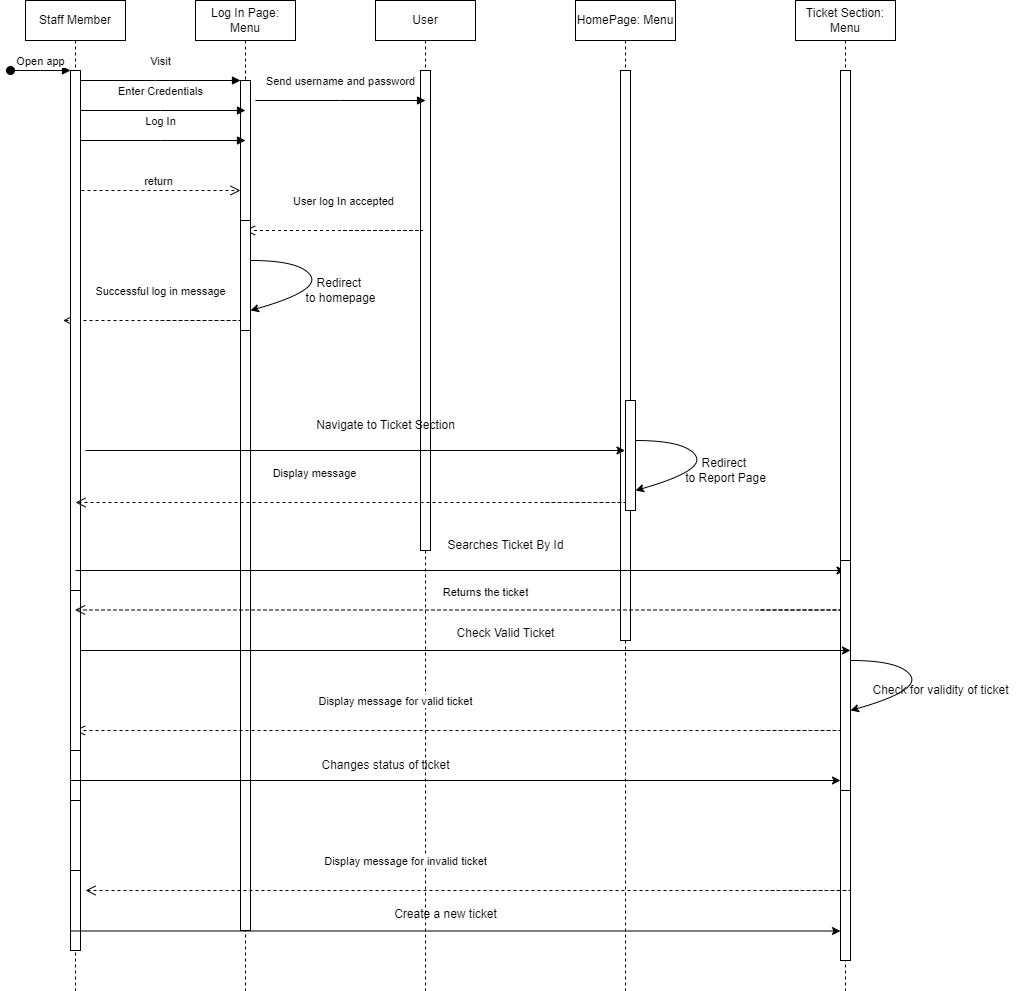

The diagram above was exported from draw.io. Its source (the exported page's mxGraphModel, read from the mxfile embedded in the PNG):
<mxGraphModel dx="794" dy="446" grid="1" gridSize="10" guides="1" tooltips="1" connect="1" arrows="1" fold="1" page="1" pageScale="1" pageWidth="850" pageHeight="1100" math="0" shadow="0">
  <root>
    <mxCell id="0" />
    <mxCell id="1" parent="0" />
    <mxCell id="fbcvhjBECFxQm6JeCMHy-2" value="Log In Page: Menu" style="shape=umlLifeline;perimeter=lifelinePerimeter;whiteSpace=wrap;html=1;container=0;dropTarget=0;collapsible=0;recursiveResize=0;outlineConnect=0;portConstraint=eastwest;newEdgeStyle={&quot;edgeStyle&quot;:&quot;elbowEdgeStyle&quot;,&quot;elbow&quot;:&quot;vertical&quot;,&quot;curved&quot;:0,&quot;rounded&quot;:0};" parent="1" vertex="1">
      <mxGeometry x="220" y="40" width="100" height="990" as="geometry" />
    </mxCell>
    <mxCell id="fbcvhjBECFxQm6JeCMHy-3" value="" style="html=1;points=[];perimeter=orthogonalPerimeter;outlineConnect=0;targetShapes=umlLifeline;portConstraint=eastwest;newEdgeStyle={&quot;edgeStyle&quot;:&quot;elbowEdgeStyle&quot;,&quot;elbow&quot;:&quot;vertical&quot;,&quot;curved&quot;:0,&quot;rounded&quot;:0};" parent="fbcvhjBECFxQm6JeCMHy-2" vertex="1">
      <mxGeometry x="45" y="80" width="10" height="850" as="geometry" />
    </mxCell>
    <mxCell id="fbcvhjBECFxQm6JeCMHy-4" value="Visit" style="html=1;verticalAlign=bottom;endArrow=block;edgeStyle=elbowEdgeStyle;elbow=vertical;curved=0;rounded=0;" parent="1" source="fbcvhjBECFxQm6JeCMHy-17" target="fbcvhjBECFxQm6JeCMHy-3" edge="1">
      <mxGeometry y="10" relative="1" as="geometry">
        <mxPoint x="195" y="130" as="sourcePoint" />
        <Array as="points">
          <mxPoint x="180" y="120" />
        </Array>
        <mxPoint as="offset" />
      </mxGeometry>
    </mxCell>
    <mxCell id="fbcvhjBECFxQm6JeCMHy-5" value="return" style="html=1;verticalAlign=bottom;endArrow=open;dashed=1;endSize=8;edgeStyle=elbowEdgeStyle;elbow=vertical;curved=0;rounded=0;" parent="1" target="fbcvhjBECFxQm6JeCMHy-3" edge="1">
      <mxGeometry relative="1" as="geometry">
        <mxPoint x="175" y="235" as="targetPoint" />
        <Array as="points">
          <mxPoint x="180" y="230" />
        </Array>
        <mxPoint x="100" y="230" as="sourcePoint" />
      </mxGeometry>
    </mxCell>
    <mxCell id="fbcvhjBECFxQm6JeCMHy-6" value="Enter Credentials" style="html=1;verticalAlign=bottom;endArrow=block;edgeStyle=elbowEdgeStyle;elbow=vertical;curved=0;rounded=0;" parent="1" edge="1">
      <mxGeometry y="10" relative="1" as="geometry">
        <mxPoint x="100" y="150" as="sourcePoint" />
        <Array as="points">
          <mxPoint x="185" y="150" />
        </Array>
        <mxPoint x="270" y="150" as="targetPoint" />
        <mxPoint as="offset" />
      </mxGeometry>
    </mxCell>
    <mxCell id="fbcvhjBECFxQm6JeCMHy-7" value="Log In" style="html=1;verticalAlign=bottom;endArrow=block;edgeStyle=elbowEdgeStyle;elbow=vertical;curved=0;rounded=0;" parent="1" edge="1">
      <mxGeometry y="10" relative="1" as="geometry">
        <mxPoint x="100" y="180" as="sourcePoint" />
        <Array as="points">
          <mxPoint x="185" y="180" />
        </Array>
        <mxPoint x="270" y="180" as="targetPoint" />
        <mxPoint as="offset" />
      </mxGeometry>
    </mxCell>
    <mxCell id="fbcvhjBECFxQm6JeCMHy-8" value="User" style="shape=umlLifeline;perimeter=lifelinePerimeter;whiteSpace=wrap;html=1;container=0;dropTarget=0;collapsible=0;recursiveResize=0;outlineConnect=0;portConstraint=eastwest;newEdgeStyle={&quot;edgeStyle&quot;:&quot;elbowEdgeStyle&quot;,&quot;elbow&quot;:&quot;vertical&quot;,&quot;curved&quot;:0,&quot;rounded&quot;:0};" parent="1" vertex="1">
      <mxGeometry x="400" y="40" width="100" height="990" as="geometry" />
    </mxCell>
    <mxCell id="fbcvhjBECFxQm6JeCMHy-9" value="" style="html=1;points=[];perimeter=orthogonalPerimeter;outlineConnect=0;targetShapes=umlLifeline;portConstraint=eastwest;newEdgeStyle={&quot;edgeStyle&quot;:&quot;elbowEdgeStyle&quot;,&quot;elbow&quot;:&quot;vertical&quot;,&quot;curved&quot;:0,&quot;rounded&quot;:0};" parent="fbcvhjBECFxQm6JeCMHy-8" vertex="1">
      <mxGeometry x="45" y="70" width="10" height="480" as="geometry" />
    </mxCell>
    <mxCell id="fbcvhjBECFxQm6JeCMHy-10" value="Send username and password" style="html=1;verticalAlign=bottom;endArrow=block;edgeStyle=elbowEdgeStyle;elbow=vertical;curved=0;rounded=0;" parent="1" edge="1">
      <mxGeometry y="10" relative="1" as="geometry">
        <mxPoint x="280" y="140" as="sourcePoint" />
        <Array as="points">
          <mxPoint x="365" y="140" />
        </Array>
        <mxPoint x="450" y="140" as="targetPoint" />
        <mxPoint as="offset" />
      </mxGeometry>
    </mxCell>
    <mxCell id="fbcvhjBECFxQm6JeCMHy-11" value="User log In accepted" style="html=1;verticalAlign=bottom;endArrow=open;dashed=1;endSize=8;edgeStyle=elbowEdgeStyle;elbow=vertical;curved=0;rounded=0;" parent="1" target="fbcvhjBECFxQm6JeCMHy-2" edge="1">
      <mxGeometry x="0.2418" y="-20" relative="1" as="geometry">
        <mxPoint x="532.5" y="270" as="targetPoint" />
        <Array as="points">
          <mxPoint x="447.5" y="270" />
        </Array>
        <mxPoint x="367.5" y="270" as="sourcePoint" />
        <mxPoint as="offset" />
      </mxGeometry>
    </mxCell>
    <mxCell id="fbcvhjBECFxQm6JeCMHy-12" value="" style="rounded=0;whiteSpace=wrap;html=1;" parent="1" vertex="1">
      <mxGeometry x="265" y="260" width="10" height="110" as="geometry" />
    </mxCell>
    <mxCell id="fbcvhjBECFxQm6JeCMHy-13" value="" style="curved=1;endArrow=classic;html=1;rounded=0;" parent="1" edge="1">
      <mxGeometry width="50" height="50" relative="1" as="geometry">
        <mxPoint x="275" y="300" as="sourcePoint" />
        <mxPoint x="275" y="350" as="targetPoint" />
        <Array as="points">
          <mxPoint x="325" y="300" />
          <mxPoint x="345" y="330" />
          <mxPoint x="275" y="350" />
        </Array>
      </mxGeometry>
    </mxCell>
    <mxCell id="fbcvhjBECFxQm6JeCMHy-14" value="Redirect&amp;nbsp;&lt;div&gt;to homepage&lt;/div&gt;" style="text;html=1;align=center;verticalAlign=middle;resizable=0;points=[];autosize=1;strokeColor=none;fillColor=none;" parent="1" vertex="1">
      <mxGeometry x="320" y="310" width="90" height="40" as="geometry" />
    </mxCell>
    <mxCell id="fbcvhjBECFxQm6JeCMHy-15" value="Successful log in message" style="html=1;verticalAlign=bottom;endArrow=open;dashed=1;endSize=8;edgeStyle=elbowEdgeStyle;elbow=vertical;curved=0;rounded=0;" parent="1" edge="1">
      <mxGeometry x="0.2418" y="-20" relative="1" as="geometry">
        <mxPoint x="87.5" y="360" as="targetPoint" />
        <Array as="points">
          <mxPoint x="265" y="360" />
        </Array>
        <mxPoint x="185" y="360" as="sourcePoint" />
        <mxPoint as="offset" />
      </mxGeometry>
    </mxCell>
    <mxCell id="fbcvhjBECFxQm6JeCMHy-16" value="Staff Member" style="shape=umlLifeline;perimeter=lifelinePerimeter;whiteSpace=wrap;html=1;container=0;dropTarget=0;collapsible=0;recursiveResize=0;outlineConnect=0;portConstraint=eastwest;newEdgeStyle={&quot;edgeStyle&quot;:&quot;elbowEdgeStyle&quot;,&quot;elbow&quot;:&quot;vertical&quot;,&quot;curved&quot;:0,&quot;rounded&quot;:0};" parent="1" vertex="1">
      <mxGeometry x="50" y="40" width="100" height="990" as="geometry" />
    </mxCell>
    <mxCell id="fbcvhjBECFxQm6JeCMHy-17" value="" style="html=1;points=[];perimeter=orthogonalPerimeter;outlineConnect=0;targetShapes=umlLifeline;portConstraint=eastwest;newEdgeStyle={&quot;edgeStyle&quot;:&quot;elbowEdgeStyle&quot;,&quot;elbow&quot;:&quot;vertical&quot;,&quot;curved&quot;:0,&quot;rounded&quot;:0};" parent="fbcvhjBECFxQm6JeCMHy-16" vertex="1">
      <mxGeometry x="45" y="70" width="10" height="880" as="geometry" />
    </mxCell>
    <mxCell id="fbcvhjBECFxQm6JeCMHy-18" value="Open app" style="html=1;verticalAlign=bottom;startArrow=oval;endArrow=block;startSize=8;edgeStyle=elbowEdgeStyle;elbow=vertical;curved=0;rounded=0;" parent="fbcvhjBECFxQm6JeCMHy-16" target="fbcvhjBECFxQm6JeCMHy-17" edge="1">
      <mxGeometry relative="1" as="geometry">
        <mxPoint x="-15" y="70" as="sourcePoint" />
      </mxGeometry>
    </mxCell>
    <mxCell id="fbcvhjBECFxQm6JeCMHy-19" value="Navigate to Ticket Section" style="text;html=1;align=center;verticalAlign=middle;resizable=0;points=[];autosize=1;strokeColor=none;fillColor=none;" parent="1" vertex="1">
      <mxGeometry x="330" y="450" width="160" height="30" as="geometry" />
    </mxCell>
    <mxCell id="fbcvhjBECFxQm6JeCMHy-21" value="HomePage: Menu" style="shape=umlLifeline;perimeter=lifelinePerimeter;whiteSpace=wrap;html=1;container=0;dropTarget=0;collapsible=0;recursiveResize=0;outlineConnect=0;portConstraint=eastwest;newEdgeStyle={&quot;edgeStyle&quot;:&quot;elbowEdgeStyle&quot;,&quot;elbow&quot;:&quot;vertical&quot;,&quot;curved&quot;:0,&quot;rounded&quot;:0};" parent="1" vertex="1">
      <mxGeometry x="600" y="40" width="100" height="990" as="geometry" />
    </mxCell>
    <mxCell id="fbcvhjBECFxQm6JeCMHy-22" value="" style="html=1;points=[];perimeter=orthogonalPerimeter;outlineConnect=0;targetShapes=umlLifeline;portConstraint=eastwest;newEdgeStyle={&quot;edgeStyle&quot;:&quot;elbowEdgeStyle&quot;,&quot;elbow&quot;:&quot;vertical&quot;,&quot;curved&quot;:0,&quot;rounded&quot;:0};" parent="fbcvhjBECFxQm6JeCMHy-21" vertex="1">
      <mxGeometry x="45" y="70" width="10" height="570" as="geometry" />
    </mxCell>
    <mxCell id="fbcvhjBECFxQm6JeCMHy-23" value="Ticket Section: Menu" style="shape=umlLifeline;perimeter=lifelinePerimeter;whiteSpace=wrap;html=1;container=0;dropTarget=0;collapsible=0;recursiveResize=0;outlineConnect=0;portConstraint=eastwest;newEdgeStyle={&quot;edgeStyle&quot;:&quot;elbowEdgeStyle&quot;,&quot;elbow&quot;:&quot;vertical&quot;,&quot;curved&quot;:0,&quot;rounded&quot;:0};" parent="1" vertex="1">
      <mxGeometry x="820" y="40" width="100" height="990" as="geometry" />
    </mxCell>
    <mxCell id="fbcvhjBECFxQm6JeCMHy-24" value="" style="html=1;points=[];perimeter=orthogonalPerimeter;outlineConnect=0;targetShapes=umlLifeline;portConstraint=eastwest;newEdgeStyle={&quot;edgeStyle&quot;:&quot;elbowEdgeStyle&quot;,&quot;elbow&quot;:&quot;vertical&quot;,&quot;curved&quot;:0,&quot;rounded&quot;:0};" parent="fbcvhjBECFxQm6JeCMHy-23" vertex="1">
      <mxGeometry x="45" y="70" width="10" height="890" as="geometry" />
    </mxCell>
    <mxCell id="fbcvhjBECFxQm6JeCMHy-25" value="" style="endArrow=classic;html=1;rounded=0;" parent="1" target="fbcvhjBECFxQm6JeCMHy-21" edge="1">
      <mxGeometry width="50" height="50" relative="1" as="geometry">
        <mxPoint x="110" y="490" as="sourcePoint" />
        <mxPoint x="460.5" y="490" as="targetPoint" />
      </mxGeometry>
    </mxCell>
    <mxCell id="fbcvhjBECFxQm6JeCMHy-27" value="" style="rounded=0;whiteSpace=wrap;html=1;" parent="1" vertex="1">
      <mxGeometry x="650" y="440" width="10" height="110" as="geometry" />
    </mxCell>
    <mxCell id="fbcvhjBECFxQm6JeCMHy-28" value="" style="curved=1;endArrow=classic;html=1;rounded=0;" parent="1" edge="1">
      <mxGeometry width="50" height="50" relative="1" as="geometry">
        <mxPoint x="660" y="480" as="sourcePoint" />
        <mxPoint x="660" y="530" as="targetPoint" />
        <Array as="points">
          <mxPoint x="710" y="480" />
          <mxPoint x="730" y="510" />
          <mxPoint x="660" y="530" />
        </Array>
      </mxGeometry>
    </mxCell>
    <mxCell id="fbcvhjBECFxQm6JeCMHy-29" value="Redirect&amp;nbsp;&lt;div&gt;to Report Page&lt;/div&gt;" style="text;html=1;align=center;verticalAlign=middle;resizable=0;points=[];autosize=1;strokeColor=none;fillColor=none;" parent="1" vertex="1">
      <mxGeometry x="700" y="490" width="100" height="40" as="geometry" />
    </mxCell>
    <mxCell id="fbcvhjBECFxQm6JeCMHy-30" value="Display message" style="html=1;verticalAlign=bottom;endArrow=open;dashed=1;endSize=8;edgeStyle=elbowEdgeStyle;elbow=vertical;curved=0;rounded=0;" parent="1" edge="1">
      <mxGeometry x="0.2418" y="-20" relative="1" as="geometry">
        <mxPoint x="100" y="542" as="targetPoint" />
        <Array as="points">
          <mxPoint x="650" y="542" />
        </Array>
        <mxPoint x="570" y="542" as="sourcePoint" />
        <mxPoint as="offset" />
      </mxGeometry>
    </mxCell>
    <mxCell id="fbcvhjBECFxQm6JeCMHy-31" value="Searches Ticket By Id" style="text;html=1;align=center;verticalAlign=middle;resizable=0;points=[];autosize=1;strokeColor=none;fillColor=none;" parent="1" vertex="1">
      <mxGeometry x="460" y="570" width="140" height="30" as="geometry" />
    </mxCell>
    <mxCell id="fbcvhjBECFxQm6JeCMHy-32" value="" style="endArrow=classic;html=1;rounded=0;" parent="1" target="fbcvhjBECFxQm6JeCMHy-23" edge="1">
      <mxGeometry width="50" height="50" relative="1" as="geometry">
        <mxPoint x="100" y="610" as="sourcePoint" />
        <mxPoint x="640" y="610" as="targetPoint" />
      </mxGeometry>
    </mxCell>
    <mxCell id="fbcvhjBECFxQm6JeCMHy-33" value="" style="curved=1;endArrow=classic;html=1;rounded=0;" parent="1" edge="1">
      <mxGeometry width="50" height="50" relative="1" as="geometry">
        <mxPoint x="875" y="700" as="sourcePoint" />
        <mxPoint x="875" y="750" as="targetPoint" />
        <Array as="points">
          <mxPoint x="925" y="700" />
          <mxPoint x="945" y="730" />
          <mxPoint x="875" y="750" />
        </Array>
      </mxGeometry>
    </mxCell>
    <mxCell id="fbcvhjBECFxQm6JeCMHy-34" value="Check for validity of ticket" style="text;html=1;align=center;verticalAlign=middle;resizable=0;points=[];autosize=1;strokeColor=none;fillColor=none;" parent="1" vertex="1">
      <mxGeometry x="885" y="715" width="160" height="30" as="geometry" />
    </mxCell>
    <mxCell id="fbcvhjBECFxQm6JeCMHy-35" value="" style="rounded=0;whiteSpace=wrap;html=1;" parent="1" vertex="1">
      <mxGeometry x="865" y="600" width="10" height="230" as="geometry" />
    </mxCell>
    <mxCell id="fbcvhjBECFxQm6JeCMHy-37" value="Display message for valid ticket" style="html=1;verticalAlign=bottom;endArrow=open;dashed=1;endSize=8;edgeStyle=elbowEdgeStyle;elbow=vertical;curved=0;rounded=0;" parent="1" edge="1">
      <mxGeometry x="0.2418" y="-20" relative="1" as="geometry">
        <mxPoint x="99.5" y="770" as="targetPoint" />
        <Array as="points">
          <mxPoint x="865" y="770" />
        </Array>
        <mxPoint x="785" y="770" as="sourcePoint" />
        <mxPoint as="offset" />
      </mxGeometry>
    </mxCell>
    <mxCell id="fbcvhjBECFxQm6JeCMHy-40" value="" style="rounded=0;whiteSpace=wrap;html=1;" parent="1" vertex="1">
      <mxGeometry x="95" y="630" width="10" height="160" as="geometry" />
    </mxCell>
    <mxCell id="fbcvhjBECFxQm6JeCMHy-45" value="" style="rounded=0;whiteSpace=wrap;html=1;" parent="1" vertex="1">
      <mxGeometry x="95" y="840" width="10" height="70" as="geometry" />
    </mxCell>
    <mxCell id="fbcvhjBECFxQm6JeCMHy-46" value="Display message for invalid ticket" style="html=1;verticalAlign=bottom;endArrow=open;dashed=1;endSize=8;edgeStyle=elbowEdgeStyle;elbow=vertical;curved=0;rounded=0;" parent="1" edge="1">
      <mxGeometry x="0.2418" y="-20" relative="1" as="geometry">
        <mxPoint x="110" y="930" as="targetPoint" />
        <Array as="points">
          <mxPoint x="875" y="930" />
        </Array>
        <mxPoint x="795" y="930" as="sourcePoint" />
        <mxPoint as="offset" />
      </mxGeometry>
    </mxCell>
    <mxCell id="r4W83Oah-St-xz7od0Rv-1" value="" style="endArrow=classic;html=1;rounded=0;" parent="1" edge="1">
      <mxGeometry width="50" height="50" relative="1" as="geometry">
        <mxPoint x="95" y="820" as="sourcePoint" />
        <mxPoint x="865" y="820" as="targetPoint" />
      </mxGeometry>
    </mxCell>
    <mxCell id="r4W83Oah-St-xz7od0Rv-2" value="Changes status of ticket" style="text;html=1;align=center;verticalAlign=middle;resizable=0;points=[];autosize=1;strokeColor=none;fillColor=none;" parent="1" vertex="1">
      <mxGeometry x="335" y="790" width="150" height="30" as="geometry" />
    </mxCell>
    <mxCell id="r4W83Oah-St-xz7od0Rv-3" value="" style="endArrow=classic;html=1;rounded=0;" parent="1" edge="1">
      <mxGeometry width="50" height="50" relative="1" as="geometry">
        <mxPoint x="95" y="970.5" as="sourcePoint" />
        <mxPoint x="865" y="970.5" as="targetPoint" />
      </mxGeometry>
    </mxCell>
    <mxCell id="r4W83Oah-St-xz7od0Rv-4" value="Create a new ticket" style="text;html=1;align=center;verticalAlign=middle;resizable=0;points=[];autosize=1;strokeColor=none;fillColor=none;" parent="1" vertex="1">
      <mxGeometry x="405" y="938.5" width="130" height="30" as="geometry" />
    </mxCell>
    <mxCell id="r4W83Oah-St-xz7od0Rv-5" value="Returns the ticket" style="html=1;verticalAlign=bottom;endArrow=open;dashed=1;endSize=8;edgeStyle=elbowEdgeStyle;elbow=vertical;curved=0;rounded=0;" parent="1" edge="1">
      <mxGeometry x="0.029" y="-9" relative="1" as="geometry">
        <mxPoint x="99.5" y="649.5" as="targetPoint" />
        <Array as="points">
          <mxPoint x="865" y="649.5" />
        </Array>
        <mxPoint x="785" y="649.5" as="sourcePoint" />
        <mxPoint as="offset" />
      </mxGeometry>
    </mxCell>
    <mxCell id="r4W83Oah-St-xz7od0Rv-6" value="" style="endArrow=classic;html=1;rounded=0;" parent="1" edge="1">
      <mxGeometry width="50" height="50" relative="1" as="geometry">
        <mxPoint x="105" y="690" as="sourcePoint" />
        <mxPoint x="875" y="690" as="targetPoint" />
      </mxGeometry>
    </mxCell>
    <mxCell id="r4W83Oah-St-xz7od0Rv-7" value="Check Valid Ticket" style="text;html=1;align=center;verticalAlign=middle;resizable=0;points=[];autosize=1;strokeColor=none;fillColor=none;" parent="1" vertex="1">
      <mxGeometry x="470" y="658" width="120" height="30" as="geometry" />
    </mxCell>
  </root>
</mxGraphModel>